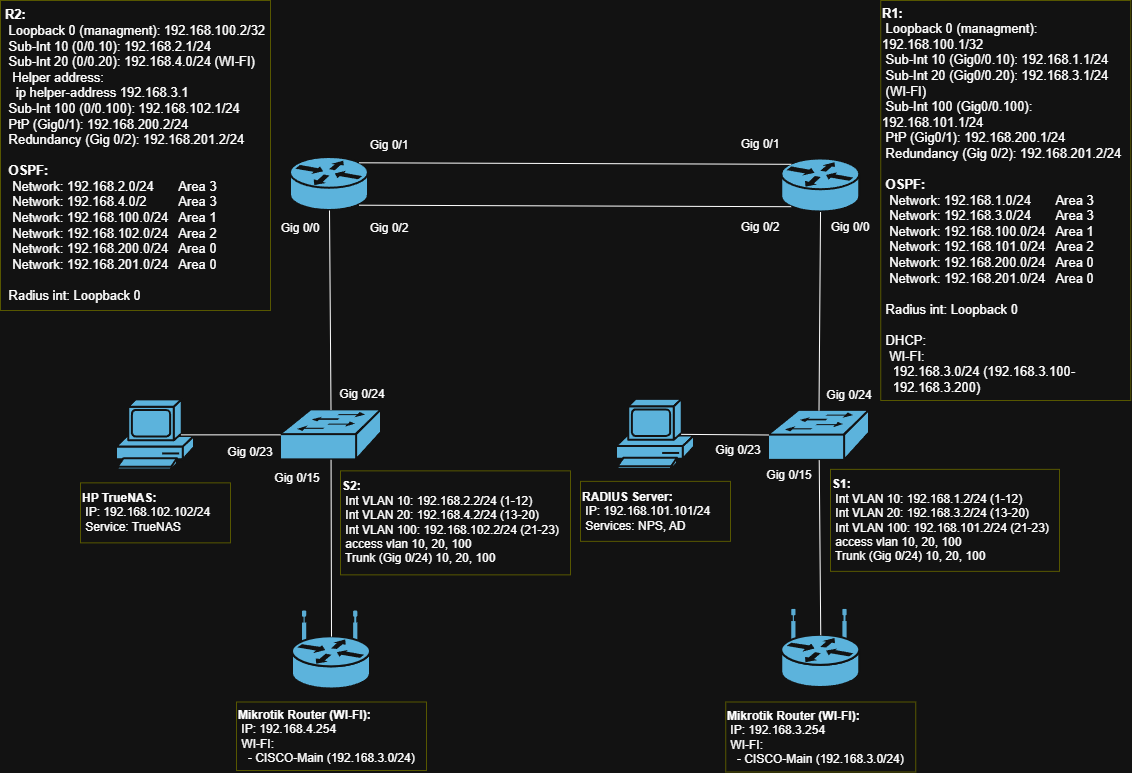

The diagram above was exported from draw.io. Its source (the exported page's mxGraphModel, read from the mxfile embedded in the PNG):
<mxGraphModel dx="1414" dy="869" grid="1" gridSize="10" guides="1" tooltips="1" connect="1" arrows="1" fold="1" page="1" pageScale="1" pageWidth="1169" pageHeight="827" math="0" shadow="0">
  <root>
    <mxCell id="0" />
    <mxCell id="1" parent="0" />
    <mxCell id="MxgpSWnvnOfUeLAYzUbm-1" parent="1" style="shape=mxgraph.cisco.routers.router;sketch=0;html=1;pointerEvents=1;dashed=0;fillColor=#036897;strokeColor=#ffffff;strokeWidth=2;verticalLabelPosition=bottom;verticalAlign=top;align=center;outlineConnect=0;" value="" vertex="1">
      <mxGeometry height="53" width="78" x="310" y="187" as="geometry" />
    </mxCell>
    <mxCell id="MxgpSWnvnOfUeLAYzUbm-2" parent="1" style="shape=mxgraph.cisco.routers.router;sketch=0;html=1;pointerEvents=1;dashed=0;fillColor=#036897;strokeColor=#ffffff;strokeWidth=2;verticalLabelPosition=bottom;verticalAlign=top;align=center;outlineConnect=0;" value="" vertex="1">
      <mxGeometry height="53" width="78" x="801.25" y="188.5" as="geometry" />
    </mxCell>
    <mxCell id="MxgpSWnvnOfUeLAYzUbm-3" parent="1" style="shape=mxgraph.cisco.switches.workgroup_switch;sketch=0;html=1;pointerEvents=1;dashed=0;fillColor=#036897;strokeColor=#ffffff;strokeWidth=2;verticalLabelPosition=bottom;verticalAlign=top;align=center;outlineConnect=0;" value="" vertex="1">
      <mxGeometry height="50" width="101" x="300" y="439.36" as="geometry" />
    </mxCell>
    <mxCell id="MxgpSWnvnOfUeLAYzUbm-5" parent="1" style="shape=mxgraph.cisco.switches.workgroup_switch;sketch=0;html=1;pointerEvents=1;dashed=0;fillColor=#036897;strokeColor=#ffffff;strokeWidth=2;verticalLabelPosition=bottom;verticalAlign=top;align=center;outlineConnect=0;" value="" vertex="1">
      <mxGeometry height="50" width="101" x="788" y="439.86" as="geometry" />
    </mxCell>
    <mxCell id="MxgpSWnvnOfUeLAYzUbm-7" edge="1" parent="1" source="MxgpSWnvnOfUeLAYzUbm-3" style="endArrow=none;html=1;rounded=0;entryX=0.5;entryY=1;entryDx=0;entryDy=0;entryPerimeter=0;exitX=0.5;exitY=0;exitDx=0;exitDy=0;exitPerimeter=0;" target="MxgpSWnvnOfUeLAYzUbm-1" value="">
      <mxGeometry height="50" relative="1" width="50" as="geometry">
        <mxPoint x="384.5" y="247" as="sourcePoint" />
        <mxPoint x="434.5" y="197" as="targetPoint" />
      </mxGeometry>
    </mxCell>
    <mxCell id="MxgpSWnvnOfUeLAYzUbm-9" edge="1" parent="1" source="MxgpSWnvnOfUeLAYzUbm-5" style="endArrow=none;html=1;rounded=0;exitX=0.5;exitY=0;exitDx=0;exitDy=0;exitPerimeter=0;" target="MxgpSWnvnOfUeLAYzUbm-2" value="">
      <mxGeometry height="50" relative="1" width="50" as="geometry">
        <mxPoint x="671" y="244.5" as="sourcePoint" />
        <mxPoint x="721" y="194.5" as="targetPoint" />
      </mxGeometry>
    </mxCell>
    <mxCell id="MxgpSWnvnOfUeLAYzUbm-12" parent="1" style="text;html=1;align=center;verticalAlign=middle;whiteSpace=wrap;rounded=0;strokeColor=#CCCC00;" value="&lt;p style=&quot;text-align: left; margin: 0px;&quot;&gt;&lt;font style=&quot;font-size: 13px;&quot;&gt;&lt;b style=&quot;&quot;&gt;R2:&lt;/b&gt;&lt;/font&gt;&lt;/p&gt;&lt;p style=&quot;text-align: left; margin: 0px;&quot;&gt;&lt;font style=&quot;font-size: 13px;&quot;&gt;&amp;nbsp;Loopback 0 (managment): 192.168.100.2/32&lt;/font&gt;&lt;/p&gt;&lt;p style=&quot;text-align: left; margin: 0px;&quot;&gt;&lt;font style=&quot;font-size: 13px;&quot;&gt;&amp;nbsp;Sub-Int 10 (0/0.10): 192.168.2.1/24&lt;/font&gt;&lt;/p&gt;&lt;p style=&quot;text-align: left; margin: 0px;&quot;&gt;&lt;font style=&quot;font-size: 13px;&quot;&gt;&amp;nbsp;Sub-Int 20 (0/0.20): 192.168.4.0/24 (WI-FI)&lt;/font&gt;&lt;/p&gt;&lt;p style=&quot;text-align: left; margin: 0px;&quot;&gt;&lt;font style=&quot;font-size: 13px;&quot;&gt;&amp;nbsp; Helper address:&amp;nbsp;&lt;/font&gt;&lt;/p&gt;&lt;p style=&quot;text-align: left; margin: 0px;&quot;&gt;&lt;font style=&quot;font-size: 13px;&quot;&gt;&lt;span style=&quot;background-color: transparent;&quot;&gt;&amp;nbsp; &amp;nbsp;ip helper-address 192.168.3.1&lt;/span&gt;&lt;span style=&quot;background-color: transparent; color: light-dark(rgb(0, 0, 0), rgb(255, 255, 255));&quot;&gt;&amp;nbsp;&lt;/span&gt;&lt;/font&gt;&lt;/p&gt;&lt;p style=&quot;text-align: left; margin: 0px;&quot;&gt;&lt;font style=&quot;font-size: 13px;&quot;&gt;&amp;nbsp;Sub-Int 100 (0/0.100): 192.168.102.1/24&lt;/font&gt;&lt;/p&gt;&lt;p style=&quot;text-align: left; margin: 0px;&quot;&gt;&lt;font style=&quot;font-size: 13px;&quot;&gt;&amp;nbsp;PtP (Gig0/1): 192.168.200.2/24&lt;/font&gt;&lt;/p&gt;&lt;p style=&quot;text-align: left; margin: 0px;&quot;&gt;&lt;font style=&quot;font-size: 13px;&quot;&gt;&lt;font style=&quot;&quot;&gt;&amp;nbsp;Redundancy (&lt;/font&gt;&lt;span style=&quot;background-color: transparent; color: light-dark(rgb(0, 0, 0), rgb(255, 255, 255)); text-align: center;&quot;&gt;Gig 0/2&lt;/span&gt;&lt;span style=&quot;background-color: transparent; color: light-dark(rgb(0, 0, 0), rgb(255, 255, 255));&quot;&gt;): 192.168.201.2/24&lt;/span&gt;&lt;/font&gt;&lt;/p&gt;&lt;font style=&quot;font-size: 13px;&quot;&gt;&lt;div style=&quot;text-align: left;&quot;&gt;&lt;br&gt;&lt;/div&gt;&lt;/font&gt;&lt;p style=&quot;text-align: left; margin: 0px;&quot;&gt;&lt;font style=&quot;font-size: 13px;&quot;&gt;&lt;b&gt;&amp;nbsp;OSPF:&lt;/b&gt;&lt;/font&gt;&lt;/p&gt;&lt;p style=&quot;text-align: left; margin: 0px;&quot;&gt;&lt;font style=&quot;font-size: 13px;&quot;&gt;&amp;nbsp; Network: 192.168.2.0/24&amp;nbsp; &amp;nbsp; &amp;nbsp; &amp;nbsp;Area 3&lt;/font&gt;&lt;/p&gt;&lt;p style=&quot;text-align: left; margin: 0px;&quot;&gt;&lt;font style=&quot;font-size: 13px;&quot;&gt;&lt;/font&gt;&lt;/p&gt;&lt;p style=&quot;text-align: left; margin: 0px;&quot;&gt;&lt;font style=&quot;font-size: 13px;&quot;&gt;&amp;nbsp; Network: 192.168.4.0/2&amp;nbsp; &amp;nbsp; &amp;nbsp; &amp;nbsp; &amp;nbsp;Area 3&lt;/font&gt;&lt;/p&gt;&lt;p style=&quot;text-align: left; margin: 0px;&quot;&gt;&lt;span style=&quot;background-color: transparent; color: light-dark(rgb(0, 0, 0), rgb(255, 255, 255));&quot;&gt;&lt;font style=&quot;font-size: 13px;&quot;&gt;&amp;nbsp; Network: 192.168.100.0/24&amp;nbsp; &amp;nbsp;Area 1&lt;/font&gt;&lt;/span&gt;&lt;/p&gt;&lt;p style=&quot;text-align: left; margin: 0px;&quot;&gt;&lt;font style=&quot;font-size: 13px;&quot;&gt;&amp;nbsp; Network: 192.168.102.0/24&amp;nbsp; &amp;nbsp;Area 2&lt;/font&gt;&lt;/p&gt;&lt;p style=&quot;text-align: left; margin: 0px;&quot;&gt;&lt;font style=&quot;font-size: 13px;&quot;&gt;&amp;nbsp; Network: 192.168.200.0/24&amp;nbsp; &amp;nbsp;Area 0&lt;/font&gt;&lt;/p&gt;&lt;p style=&quot;text-align: left; margin: 0px;&quot;&gt;&lt;font style=&quot;font-size: 13px;&quot;&gt;&lt;font style=&quot;&quot;&gt;&amp;nbsp; Network: 192.168.201.0/24&lt;/font&gt;&lt;span style=&quot;background-color: transparent; color: light-dark(rgb(0, 0, 0), rgb(255, 255, 255));&quot;&gt;&amp;nbsp; &amp;nbsp;Area 0&lt;/span&gt;&lt;/font&gt;&lt;/p&gt;&lt;div style=&quot;text-align: left;&quot;&gt;&lt;font style=&quot;font-size: 13px;&quot;&gt;&lt;br&gt;&lt;/font&gt;&lt;/div&gt;&lt;div style=&quot;text-align: left;&quot;&gt;&lt;font style=&quot;font-size: 13px;&quot;&gt;&amp;nbsp;Radius int: Loopback 0&lt;/font&gt;&lt;/div&gt;&lt;p style=&quot;margin: 0px;&quot;&gt;&lt;/p&gt;" vertex="1">
      <mxGeometry height="310" width="270" x="20" y="30" as="geometry" />
    </mxCell>
    <mxCell id="MxgpSWnvnOfUeLAYzUbm-14" parent="1" style="text;html=1;align=left;verticalAlign=middle;whiteSpace=wrap;rounded=0;strokeColor=#CCCC00;" value="&lt;p style=&quot;margin: 0px;&quot;&gt;&lt;b&gt;&lt;font style=&quot;font-size: 13px;&quot;&gt;R1:&lt;/font&gt;&lt;/b&gt;&lt;/p&gt;&lt;p style=&quot;margin: 0px;&quot;&gt;&lt;font style=&quot;font-size: 13px;&quot;&gt;&amp;nbsp;Loopback 0 (managment): 192.168.100.1/32&lt;/font&gt;&lt;/p&gt;&lt;p style=&quot;margin: 0px;&quot;&gt;&lt;font style=&quot;font-size: 13px;&quot;&gt;&amp;nbsp;Sub-Int 10 (Gig0/0.10): 192.168.1.1/24&lt;/font&gt;&lt;/p&gt;&lt;p style=&quot;margin: 0px;&quot;&gt;&lt;font style=&quot;font-size: 13px;&quot;&gt;&amp;nbsp;Sub-Int 20 (Gig0/0.20): 192.168.3.1/24&amp;nbsp;&amp;nbsp;&lt;/font&gt;&lt;/p&gt;&lt;p style=&quot;margin: 0px;&quot;&gt;&lt;font style=&quot;font-size: 13px;&quot;&gt;&amp;nbsp;(WI-FI)&lt;/font&gt;&lt;/p&gt;&lt;p style=&quot;margin: 0px;&quot;&gt;&lt;font style=&quot;font-size: 13px;&quot;&gt;&amp;nbsp;Sub-Int 100 (Gig0/0.100): 192.168.101.1/24&lt;/font&gt;&lt;/p&gt;&lt;p style=&quot;margin: 0px;&quot;&gt;&lt;font style=&quot;font-size: 13px;&quot;&gt;&amp;nbsp;PtP (Gig0/1): 192.168.200.1/24&lt;/font&gt;&lt;/p&gt;&lt;p style=&quot;margin: 0px;&quot;&gt;&lt;span style=&quot;background-color: light-dark(#ffffff, var(--ge-dark-color, #121212));&quot;&gt;&lt;font style=&quot;font-size: 13px;&quot;&gt;&amp;nbsp;Redundancy (Gig 0/2): 192.168.201.2/24&lt;/font&gt;&lt;/span&gt;&lt;/p&gt;&lt;div&gt;&lt;font style=&quot;font-size: 13px;&quot;&gt;&lt;br&gt;&lt;/font&gt;&lt;/div&gt;&lt;p style=&quot;margin: 0px;&quot;&gt;&lt;b&gt;&lt;font style=&quot;font-size: 13px;&quot;&gt;&amp;nbsp;OSPF:&lt;/font&gt;&lt;/b&gt;&lt;/p&gt;&lt;p style=&quot;margin: 0px;&quot;&gt;&lt;span style=&quot;font-size: 13px; background-color: transparent; color: light-dark(rgb(0, 0, 0), rgb(255, 255, 255));&quot;&gt;&amp;nbsp; Network: 192.168.1.0/24&lt;/span&gt;&lt;span style=&quot;font-size: 13px; background-color: transparent; color: light-dark(rgb(0, 0, 0), rgb(255, 255, 255));&quot;&gt;&amp;nbsp; &amp;nbsp; &amp;nbsp; &amp;nbsp;Area 3&lt;/span&gt;&lt;/p&gt;&lt;p style=&quot;margin: 0px;&quot;&gt;&lt;font style=&quot;font-size: 13px;&quot;&gt;&lt;span style=&quot;background-color: transparent; color: light-dark(rgb(0, 0, 0), rgb(255, 255, 255));&quot;&gt;&amp;nbsp; Network:&amp;nbsp;&lt;/span&gt;&lt;span style=&quot;background-color: transparent; color: light-dark(rgb(0, 0, 0), rgb(255, 255, 255));&quot;&gt;192.168.3.0/24&lt;/span&gt;&lt;span style=&quot;background-color: transparent; color: light-dark(rgb(0, 0, 0), rgb(255, 255, 255));&quot;&gt;&amp;nbsp; &amp;nbsp; &amp;nbsp; &amp;nbsp;Area 3&lt;/span&gt;&lt;/font&gt;&lt;/p&gt;&lt;p style=&quot;margin: 0px;&quot;&gt;&lt;font style=&quot;font-size: 13px;&quot;&gt;&amp;nbsp; Network: 192.168.100.0/24&amp;nbsp; &amp;nbsp;Area 1&lt;/font&gt;&lt;/p&gt;&lt;p style=&quot;margin: 0px;&quot;&gt;&lt;font style=&quot;font-size: 13px;&quot;&gt;&amp;nbsp; Network: 192.168.101.0/24&amp;nbsp; &amp;nbsp;Area 2&lt;/font&gt;&lt;/p&gt;&lt;p style=&quot;margin: 0px;&quot;&gt;&lt;font style=&quot;font-size: 13px;&quot;&gt;&amp;nbsp; Network: 192.168.200.0/24&amp;nbsp; &amp;nbsp;Area 0&lt;/font&gt;&lt;/p&gt;&lt;p style=&quot;margin: 0px;&quot;&gt;&lt;font style=&quot;font-size: 13px;&quot;&gt;&lt;font style=&quot;&quot;&gt;&amp;nbsp; &lt;/font&gt;&lt;font&gt;&lt;font style=&quot;&quot;&gt;Network: 192.168.201.0/24&lt;/font&gt;&amp;nbsp; &amp;nbsp;&lt;span style=&quot;background-color: transparent; color: light-dark(rgb(0, 0, 0), rgb(255, 255, 255));&quot;&gt;Area 0&lt;/span&gt;&lt;/font&gt;&lt;/font&gt;&lt;/p&gt;&lt;div&gt;&lt;font style=&quot;font-size: 13px;&quot;&gt;&lt;br&gt;&lt;/font&gt;&lt;/div&gt;&lt;p style=&quot;margin: 0px;&quot;&gt;&lt;font style=&quot;font-size: 13px;&quot;&gt;&amp;nbsp;Radius int: Loopback 0&lt;/font&gt;&lt;/p&gt;&lt;p style=&quot;margin: 0px;&quot;&gt;&lt;font style=&quot;font-size: 13px;&quot;&gt;&lt;br&gt;&lt;/font&gt;&lt;/p&gt;&lt;p style=&quot;margin: 0px;&quot;&gt;&lt;font style=&quot;font-size: 13px;&quot;&gt;&amp;nbsp;DHCP:&amp;nbsp;&lt;/font&gt;&lt;/p&gt;&lt;p style=&quot;margin: 0px;&quot;&gt;&lt;font style=&quot;font-size: 13px;&quot;&gt;&amp;nbsp; WI-FI:&lt;/font&gt;&lt;/p&gt;&lt;p style=&quot;margin: 0px;&quot;&gt;&lt;font style=&quot;font-size: 13px;&quot;&gt;&amp;nbsp; &amp;nbsp;192.168.3.0/24 (&lt;span style=&quot;background-color: transparent; color: light-dark(rgb(0, 0, 0), rgb(255, 255, 255));&quot;&gt;192.168.3.100-&amp;nbsp;&lt;/span&gt;&lt;/font&gt;&lt;/p&gt;&lt;p style=&quot;margin: 0px;&quot;&gt;&lt;font style=&quot;font-size: 13px;&quot;&gt;&lt;span style=&quot;background-color: transparent; color: light-dark(rgb(0, 0, 0), rgb(255, 255, 255));&quot;&gt;&amp;nbsp; &amp;nbsp;192.168.3.200&lt;/span&gt;&lt;span style=&quot;background-color: transparent; color: light-dark(rgb(0, 0, 0), rgb(255, 255, 255));&quot;&gt;)&lt;/span&gt;&lt;/font&gt;&lt;/p&gt;" vertex="1">
      <mxGeometry height="400" width="250" x="900.25" y="30" as="geometry" />
    </mxCell>
    <mxCell id="MxgpSWnvnOfUeLAYzUbm-15" parent="1" style="text;html=1;align=center;verticalAlign=middle;whiteSpace=wrap;rounded=0;" value="Gig 0/1" vertex="1">
      <mxGeometry height="30" width="60" x="379" y="160" as="geometry" />
    </mxCell>
    <mxCell id="MxgpSWnvnOfUeLAYzUbm-16" parent="1" style="text;html=1;align=center;verticalAlign=middle;whiteSpace=wrap;rounded=0;" value="Gig 0/1" vertex="1">
      <mxGeometry height="30" width="60" x="749.75" y="158.5" as="geometry" />
    </mxCell>
    <mxCell id="MxgpSWnvnOfUeLAYzUbm-17" parent="1" style="text;html=1;align=center;verticalAlign=middle;whiteSpace=wrap;rounded=0;" value="Gig 0/0" vertex="1">
      <mxGeometry height="30" width="60" x="290" y="243" as="geometry" />
    </mxCell>
    <mxCell id="MxgpSWnvnOfUeLAYzUbm-18" parent="1" style="text;html=1;align=center;verticalAlign=middle;whiteSpace=wrap;rounded=0;" value="Gig 0/0" vertex="1">
      <mxGeometry height="30" width="60" x="840.25" y="241.5" as="geometry" />
    </mxCell>
    <mxCell id="MxgpSWnvnOfUeLAYzUbm-19" parent="1" style="text;html=1;align=center;verticalAlign=middle;whiteSpace=wrap;rounded=0;" value="Gig 0/24" vertex="1">
      <mxGeometry height="30" width="60" x="351.5" y="409.36" as="geometry" />
    </mxCell>
    <mxCell id="MxgpSWnvnOfUeLAYzUbm-20" parent="1" style="text;html=1;align=center;verticalAlign=middle;whiteSpace=wrap;rounded=0;" value="Gig 0/24" vertex="1">
      <mxGeometry height="30" width="60" x="839" y="409.86" as="geometry" />
    </mxCell>
    <mxCell id="MxgpSWnvnOfUeLAYzUbm-21" parent="1" style="text;html=1;align=left;verticalAlign=middle;whiteSpace=wrap;rounded=0;strokeColor=#CCCC00;" value="&lt;b&gt;S1:&lt;/b&gt;&lt;div&gt;&amp;nbsp;Int VLAN 10: 192.168.1.2/24 (1-12)&lt;/div&gt;&lt;div&gt;&amp;nbsp;Int VLAN 20: 192.168.3.2/24 (13-20)&lt;/div&gt;&lt;div&gt;&amp;nbsp;Int VLAN 100: 192.168.101.2/24 (21-23)&lt;/div&gt;&lt;div&gt;&amp;nbsp;access vlan 10, 20, 100&lt;/div&gt;&lt;div&gt;&amp;nbsp;Trunk (Gig 0/24) 10, 20, 100&lt;/div&gt;" vertex="1">
      <mxGeometry height="102" width="229" x="850" y="498.86" as="geometry" />
    </mxCell>
    <mxCell id="MxgpSWnvnOfUeLAYzUbm-22" parent="1" style="text;html=1;align=left;verticalAlign=middle;whiteSpace=wrap;rounded=0;strokeColor=#CCCC00;" value="&lt;b&gt;S2:&lt;/b&gt;&lt;div&gt;&amp;nbsp;Int VLAN 10: 192.168.2.2/24&amp;nbsp;&lt;span style=&quot;background-color: transparent; color: light-dark(rgb(0, 0, 0), rgb(255, 255, 255));&quot;&gt;(1-12)&lt;/span&gt;&lt;/div&gt;&lt;div&gt;&lt;div&gt;&amp;nbsp;Int VLAN 20: 192.168.4.2/24 (13-20)&lt;/div&gt;&lt;/div&gt;&lt;div&gt;&amp;nbsp;Int VLAN 100: 192.168.102.2/24 (21-23)&lt;/div&gt;&lt;div&gt;&amp;nbsp;access vlan 10, 20, 100&lt;/div&gt;&lt;div&gt;&amp;nbsp;Trunk (Gig 0/24) 10, 20, 100&lt;/div&gt;" vertex="1">
      <mxGeometry height="104" width="230" x="360" y="500.36" as="geometry" />
    </mxCell>
    <mxCell id="C7JIQ5lfbNC73HyuVsR6-1" parent="1" style="shape=mxgraph.cisco.routers.wireless_router;sketch=0;html=1;pointerEvents=1;dashed=0;fillColor=#036897;strokeColor=#ffffff;strokeWidth=2;verticalLabelPosition=bottom;verticalAlign=top;align=center;outlineConnect=0;" value="" vertex="1">
      <mxGeometry height="77" width="78" x="801.25" y="640" as="geometry" />
    </mxCell>
    <mxCell id="C7JIQ5lfbNC73HyuVsR6-2" edge="1" parent="1" source="C7JIQ5lfbNC73HyuVsR6-1" style="endArrow=none;html=1;rounded=0;exitX=0.5;exitY=0.32;exitDx=0;exitDy=0;exitPerimeter=0;" target="MxgpSWnvnOfUeLAYzUbm-5" value="">
      <mxGeometry height="50" relative="1" width="50" as="geometry">
        <mxPoint x="839" y="640" as="sourcePoint" />
        <mxPoint x="811" y="436.86" as="targetPoint" />
      </mxGeometry>
    </mxCell>
    <mxCell id="C7JIQ5lfbNC73HyuVsR6-3" parent="1" style="text;html=1;align=left;verticalAlign=middle;whiteSpace=wrap;rounded=0;strokeColor=#CCCC00;" value="&lt;b&gt;Mikrotik Router (WI-FI):&lt;/b&gt;&lt;div&gt;&amp;nbsp;IP: 192.168.3.254&lt;br&gt;&lt;/div&gt;&lt;div&gt;&amp;nbsp;WI-FI:&lt;/div&gt;&lt;div&gt;&amp;nbsp; &amp;nbsp;- CISCO-Main (192.168.3.0/24)&lt;/div&gt;" vertex="1">
      <mxGeometry height="70" width="190" x="745.25" y="731.5" as="geometry" />
    </mxCell>
    <mxCell id="C7JIQ5lfbNC73HyuVsR6-4" parent="1" style="text;html=1;align=center;verticalAlign=middle;whiteSpace=wrap;rounded=0;" value="Gig 0/15" vertex="1">
      <mxGeometry height="30" width="60" x="779" y="489.86" as="geometry" />
    </mxCell>
    <mxCell id="C7JIQ5lfbNC73HyuVsR6-5" parent="1" style="shape=mxgraph.cisco.computers_and_peripherals.pc;sketch=0;html=1;pointerEvents=1;dashed=0;fillColor=#036897;strokeColor=#ffffff;strokeWidth=2;verticalLabelPosition=bottom;verticalAlign=top;align=center;outlineConnect=0;" value="" vertex="1">
      <mxGeometry height="70" width="78" x="636" y="428.86" as="geometry" />
    </mxCell>
    <mxCell id="C7JIQ5lfbNC73HyuVsR6-9" parent="1" style="text;html=1;align=left;verticalAlign=middle;whiteSpace=wrap;rounded=0;strokeColor=#CCCC00;" value="&lt;div&gt;&lt;b&gt;RADIUS Server:&lt;/b&gt;&lt;/div&gt;&lt;div&gt;&amp;nbsp;IP: 192.168.101.101/24&lt;/div&gt;&lt;div&gt;&amp;nbsp;Services: NPS, AD&lt;/div&gt;" vertex="1">
      <mxGeometry height="60" width="150" x="600" y="510.86" as="geometry" />
    </mxCell>
    <mxCell id="C7JIQ5lfbNC73HyuVsR6-10" parent="1" style="text;html=1;align=center;verticalAlign=middle;whiteSpace=wrap;rounded=0;" value="Gig 0/23" vertex="1">
      <mxGeometry height="30" width="60" x="728" y="464.86" as="geometry" />
    </mxCell>
    <mxCell id="FyQLzFM2Rd8IX4AcZ1rH-1" edge="1" parent="1" source="MxgpSWnvnOfUeLAYzUbm-1" style="endArrow=none;html=1;rounded=0;entryX=0.12;entryY=0.9;entryDx=0;entryDy=0;exitX=0.88;exitY=0.9;exitDx=0;exitDy=0;exitPerimeter=0;entryPerimeter=0;" target="MxgpSWnvnOfUeLAYzUbm-2" value="">
      <mxGeometry height="50" relative="1" width="50" as="geometry">
        <mxPoint x="394" y="137" as="sourcePoint" />
        <mxPoint x="799" y="137" as="targetPoint" />
      </mxGeometry>
    </mxCell>
    <mxCell id="FyQLzFM2Rd8IX4AcZ1rH-2" edge="1" parent="1" source="MxgpSWnvnOfUeLAYzUbm-1" style="endArrow=none;html=1;rounded=0;entryX=0.12;entryY=0.1;entryDx=0;entryDy=0;exitX=0.88;exitY=0.1;exitDx=0;exitDy=0;exitPerimeter=0;entryPerimeter=0;" target="MxgpSWnvnOfUeLAYzUbm-2" value="">
      <mxGeometry height="50" relative="1" width="50" as="geometry">
        <mxPoint x="374.5" y="106" as="sourcePoint" />
        <mxPoint x="797.5" y="106" as="targetPoint" />
      </mxGeometry>
    </mxCell>
    <mxCell id="FyQLzFM2Rd8IX4AcZ1rH-3" parent="1" style="text;html=1;align=center;verticalAlign=middle;whiteSpace=wrap;rounded=0;" value="Gig 0/2" vertex="1">
      <mxGeometry height="30" width="60" x="379" y="243" as="geometry" />
    </mxCell>
    <mxCell id="FyQLzFM2Rd8IX4AcZ1rH-4" parent="1" style="text;html=1;align=center;verticalAlign=middle;whiteSpace=wrap;rounded=0;" value="Gig 0/2" vertex="1">
      <mxGeometry height="30" width="60" x="749.75" y="241.5" as="geometry" />
    </mxCell>
    <mxCell id="cduHCZ4cDkSn7Tc9onch-3" edge="1" parent="1" source="C7JIQ5lfbNC73HyuVsR6-5" style="endArrow=none;html=1;rounded=0;exitX=0.83;exitY=0.5;exitDx=0;exitDy=0;exitPerimeter=0;" target="MxgpSWnvnOfUeLAYzUbm-5" value="">
      <mxGeometry height="50" relative="1" width="50" as="geometry">
        <mxPoint x="389" y="509.86" as="sourcePoint" />
        <mxPoint x="439" y="459.86" as="targetPoint" />
      </mxGeometry>
    </mxCell>
    <mxCell id="cduHCZ4cDkSn7Tc9onch-4" parent="1" style="shape=mxgraph.cisco.computers_and_peripherals.pc;sketch=0;html=1;pointerEvents=1;dashed=0;fillColor=#036897;strokeColor=#ffffff;strokeWidth=2;verticalLabelPosition=bottom;verticalAlign=top;align=center;outlineConnect=0;" value="" vertex="1">
      <mxGeometry height="70" width="78" x="136" y="429.36" as="geometry" />
    </mxCell>
    <mxCell id="cduHCZ4cDkSn7Tc9onch-5" edge="1" parent="1" source="MxgpSWnvnOfUeLAYzUbm-3" style="endArrow=none;html=1;rounded=0;entryX=0.83;entryY=0.5;entryDx=0;entryDy=0;entryPerimeter=0;" target="cduHCZ4cDkSn7Tc9onch-4" value="">
      <mxGeometry height="50" relative="1" width="50" as="geometry">
        <mxPoint x="524.5" y="292.36" as="sourcePoint" />
        <mxPoint x="240" y="462.36" as="targetPoint" />
      </mxGeometry>
    </mxCell>
    <mxCell id="cduHCZ4cDkSn7Tc9onch-6" parent="1" style="text;html=1;align=left;verticalAlign=middle;resizable=0;points=[];autosize=1;strokeColor=#CCCC00;fillColor=none;" value="&lt;b&gt;HP TrueNAS:&lt;/b&gt;&lt;div&gt;&amp;nbsp;IP: 192.168.102.102/24&lt;/div&gt;&lt;div&gt;&amp;nbsp;Service: TrueNAS&lt;/div&gt;" vertex="1">
      <mxGeometry height="60" width="150" x="100" y="512.36" as="geometry" />
    </mxCell>
    <mxCell id="fciZ05dGUgjSgDev6TtR-3" parent="1" style="text;html=1;align=center;verticalAlign=middle;whiteSpace=wrap;rounded=0;" value="Gig 0/23" vertex="1">
      <mxGeometry height="30" width="60" x="240" y="467.36" as="geometry" />
    </mxCell>
    <mxCell id="TQRxCDHgycn4LvAfnxjp-1" parent="1" style="shape=mxgraph.cisco.routers.wireless_router;sketch=0;html=1;pointerEvents=1;dashed=0;fillColor=#036897;strokeColor=#ffffff;strokeWidth=2;verticalLabelPosition=bottom;verticalAlign=top;align=center;outlineConnect=0;" value="" vertex="1">
      <mxGeometry height="77" width="78" x="312" y="641.5" as="geometry" />
    </mxCell>
    <mxCell id="TQRxCDHgycn4LvAfnxjp-2" edge="1" parent="1" source="TQRxCDHgycn4LvAfnxjp-1" style="endArrow=none;html=1;rounded=0;exitX=0.5;exitY=0.32;exitDx=0;exitDy=0;exitPerimeter=0;" target="MxgpSWnvnOfUeLAYzUbm-3" value="">
      <mxGeometry height="50" relative="1" width="50" as="geometry">
        <mxPoint x="350" y="670" as="sourcePoint" />
        <mxPoint x="509.25" y="612.36" as="targetPoint" />
      </mxGeometry>
    </mxCell>
    <mxCell id="TQRxCDHgycn4LvAfnxjp-3" parent="1" style="text;html=1;align=center;verticalAlign=middle;whiteSpace=wrap;rounded=0;" value="Gig 0/15" vertex="1">
      <mxGeometry height="30" width="60" x="287" y="493.36" as="geometry" />
    </mxCell>
    <mxCell id="TQRxCDHgycn4LvAfnxjp-4" parent="1" style="text;html=1;align=left;verticalAlign=middle;whiteSpace=wrap;rounded=0;strokeColor=#CCCC00;" value="&lt;b&gt;Mikrotik Router (WI-FI):&lt;/b&gt;&lt;div&gt;&amp;nbsp;IP: 192.168.4.254&lt;br&gt;&lt;/div&gt;&lt;div&gt;&amp;nbsp;WI-FI:&lt;/div&gt;&lt;div&gt;&amp;nbsp; &amp;nbsp;- CISCO-Main (192.168.3.0/24)&lt;/div&gt;" vertex="1">
      <mxGeometry height="68.5" width="190" x="256" y="731.5" as="geometry" />
    </mxCell>
  </root>
</mxGraphModel>